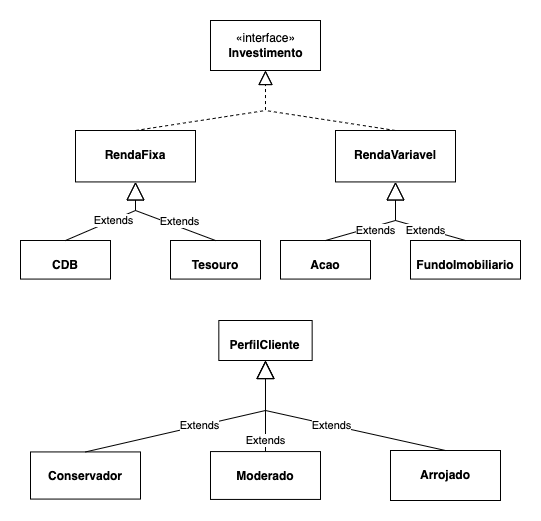

The diagram above was exported from draw.io. Its source (the exported page's mxGraphModel, read from the mxfile embedded in the PNG):
<mxGraphModel dx="1426" dy="691" grid="1" gridSize="10" guides="1" tooltips="1" connect="1" arrows="1" fold="1" page="1" pageScale="1" pageWidth="850" pageHeight="1100" math="0" shadow="0">
  <root>
    <mxCell id="0" />
    <mxCell id="1" parent="0" />
    <mxCell id="2" value="«interface»&lt;br&gt;&lt;b&gt;Investimento&lt;/b&gt;" style="html=1;" vertex="1" parent="1">
      <mxGeometry x="385" y="100" width="110" height="50" as="geometry" />
    </mxCell>
    <mxCell id="3" value="&lt;p style=&quot;margin:0px;margin-top:4px;text-align:center;&quot;&gt;&lt;br&gt;&lt;b&gt;RendaFixa&lt;/b&gt;&lt;/p&gt;" style="verticalAlign=top;align=left;overflow=fill;fontSize=12;fontFamily=Helvetica;html=1;" vertex="1" parent="1">
      <mxGeometry x="250" y="210" width="120" height="51.43" as="geometry" />
    </mxCell>
    <mxCell id="4" value="&lt;p style=&quot;margin:0px;margin-top:4px;text-align:center;&quot;&gt;&lt;br&gt;&lt;b&gt;RendaVariavel&lt;/b&gt;&lt;/p&gt;" style="verticalAlign=top;align=left;overflow=fill;fontSize=12;fontFamily=Helvetica;html=1;" vertex="1" parent="1">
      <mxGeometry x="510" y="210" width="120" height="51.43" as="geometry" />
    </mxCell>
    <mxCell id="5" value="" style="endArrow=block;dashed=1;endFill=0;endSize=12;html=1;rounded=0;exitX=0.5;exitY=0;exitDx=0;exitDy=0;entryX=0.5;entryY=1;entryDx=0;entryDy=0;" edge="1" source="3" target="2" parent="1">
      <mxGeometry width="160" relative="1" as="geometry">
        <mxPoint x="280" y="180" as="sourcePoint" />
        <mxPoint x="440" y="180" as="targetPoint" />
        <Array as="points">
          <mxPoint x="440" y="190" />
        </Array>
      </mxGeometry>
    </mxCell>
    <mxCell id="6" value="" style="endArrow=block;dashed=1;endFill=0;endSize=12;html=1;rounded=0;exitX=0.5;exitY=0;exitDx=0;exitDy=0;entryX=0.5;entryY=1;entryDx=0;entryDy=0;" edge="1" source="4" target="2" parent="1">
      <mxGeometry width="160" relative="1" as="geometry">
        <mxPoint x="355" y="380" as="sourcePoint" />
        <mxPoint x="515" y="380" as="targetPoint" />
        <Array as="points">
          <mxPoint x="440" y="190" />
        </Array>
      </mxGeometry>
    </mxCell>
    <mxCell id="7" value="&lt;p style=&quot;margin:0px;margin-top:4px;text-align:center;&quot;&gt;&lt;br&gt;&lt;b&gt;PerfilCliente&lt;/b&gt;&lt;/p&gt;" style="verticalAlign=top;align=left;overflow=fill;fontSize=12;fontFamily=Helvetica;html=1;" vertex="1" parent="1">
      <mxGeometry x="393.33" y="400" width="93.33" height="40" as="geometry" />
    </mxCell>
    <mxCell id="8" value="&lt;p style=&quot;margin:0px;margin-top:4px;text-align:center;&quot;&gt;&lt;br&gt;&lt;b&gt;Arrojado&lt;/b&gt;&lt;/p&gt;" style="verticalAlign=top;align=left;overflow=fill;fontSize=12;fontFamily=Helvetica;html=1;" vertex="1" parent="1">
      <mxGeometry x="565" y="530" width="110" height="50" as="geometry" />
    </mxCell>
    <mxCell id="9" value="&lt;p style=&quot;margin:0px;margin-top:4px;text-align:center;&quot;&gt;&lt;br&gt;&lt;b&gt;Conservador&lt;/b&gt;&lt;/p&gt;" style="verticalAlign=top;align=left;overflow=fill;fontSize=12;fontFamily=Helvetica;html=1;" vertex="1" parent="1">
      <mxGeometry x="205" y="531.4300000000001" width="110" height="47.14" as="geometry" />
    </mxCell>
    <mxCell id="10" value="&lt;p style=&quot;margin:0px;margin-top:4px;text-align:center;&quot;&gt;&lt;br&gt;&lt;b&gt;Moderado&lt;/b&gt;&lt;/p&gt;" style="verticalAlign=top;align=left;overflow=fill;fontSize=12;fontFamily=Helvetica;html=1;" vertex="1" parent="1">
      <mxGeometry x="385" y="531.0699999999999" width="110" height="47.86" as="geometry" />
    </mxCell>
    <mxCell id="11" value="Extends" style="endArrow=block;endSize=16;endFill=0;html=1;rounded=0;exitX=0.5;exitY=0;exitDx=0;exitDy=0;entryX=0.5;entryY=1;entryDx=0;entryDy=0;" edge="1" source="9" target="7" parent="1">
      <mxGeometry width="160" relative="1" as="geometry">
        <mxPoint x="270" y="470" as="sourcePoint" />
        <mxPoint x="440" y="450" as="targetPoint" />
        <Array as="points">
          <mxPoint x="440" y="490" />
        </Array>
      </mxGeometry>
    </mxCell>
    <mxCell id="12" value="Extends" style="endArrow=block;endSize=16;endFill=0;html=1;rounded=0;exitX=0.5;exitY=0;exitDx=0;exitDy=0;" edge="1" source="10" target="7" parent="1">
      <mxGeometry x="-0.7569" width="160" relative="1" as="geometry">
        <mxPoint x="260" y="540" as="sourcePoint" />
        <mxPoint x="440" y="470" as="targetPoint" />
        <mxPoint as="offset" />
      </mxGeometry>
    </mxCell>
    <mxCell id="13" value="Extends" style="endArrow=block;endSize=16;endFill=0;html=1;rounded=0;exitX=0.5;exitY=0;exitDx=0;exitDy=0;entryX=0.5;entryY=1;entryDx=0;entryDy=0;" edge="1" source="8" target="7" parent="1">
      <mxGeometry width="160" relative="1" as="geometry">
        <mxPoint x="260" y="540" as="sourcePoint" />
        <mxPoint x="440" y="480" as="targetPoint" />
        <Array as="points">
          <mxPoint x="440" y="490" />
        </Array>
      </mxGeometry>
    </mxCell>
    <mxCell id="14" value="&lt;p style=&quot;margin:0px;margin-top:4px;text-align:center;&quot;&gt;&lt;br&gt;&lt;b&gt;CDB&lt;/b&gt;&lt;/p&gt;" style="verticalAlign=top;align=left;overflow=fill;fontSize=12;fontFamily=Helvetica;html=1;" vertex="1" parent="1">
      <mxGeometry x="195" y="320" width="90" height="38.57" as="geometry" />
    </mxCell>
    <mxCell id="15" value="&lt;p style=&quot;margin:0px;margin-top:4px;text-align:center;&quot;&gt;&lt;br&gt;&lt;b&gt;Tesouro&lt;/b&gt;&lt;/p&gt;" style="verticalAlign=top;align=left;overflow=fill;fontSize=12;fontFamily=Helvetica;html=1;" vertex="1" parent="1">
      <mxGeometry x="345" y="320" width="90" height="38.57" as="geometry" />
    </mxCell>
    <mxCell id="16" value="Extends" style="endArrow=block;endSize=16;endFill=0;html=1;rounded=0;exitX=0.5;exitY=0;exitDx=0;exitDy=0;entryX=0.5;entryY=1;entryDx=0;entryDy=0;" edge="1" source="14" target="3" parent="1">
      <mxGeometry width="160" relative="1" as="geometry">
        <mxPoint x="265" y="290" as="sourcePoint" />
        <mxPoint x="425" y="290" as="targetPoint" />
        <Array as="points">
          <mxPoint x="310" y="290" />
        </Array>
      </mxGeometry>
    </mxCell>
    <mxCell id="17" value="Extends" style="endArrow=block;endSize=16;endFill=0;html=1;rounded=0;exitX=0.5;exitY=0;exitDx=0;exitDy=0;entryX=0.5;entryY=1;entryDx=0;entryDy=0;" edge="1" source="15" target="3" parent="1">
      <mxGeometry x="-0.2887" y="-6" width="160" relative="1" as="geometry">
        <mxPoint x="250" y="330" as="sourcePoint" />
        <mxPoint x="335" y="271.42999999999995" as="targetPoint" />
        <Array as="points">
          <mxPoint x="310" y="290" />
        </Array>
        <mxPoint y="1" as="offset" />
      </mxGeometry>
    </mxCell>
    <mxCell id="18" value="&lt;p style=&quot;margin:0px;margin-top:4px;text-align:center;&quot;&gt;&lt;br&gt;&lt;b&gt;Acao&lt;/b&gt;&lt;/p&gt;" style="verticalAlign=top;align=left;overflow=fill;fontSize=12;fontFamily=Helvetica;html=1;" vertex="1" parent="1">
      <mxGeometry x="455" y="320" width="90" height="38.57" as="geometry" />
    </mxCell>
    <mxCell id="19" value="&lt;p style=&quot;margin:0px;margin-top:4px;text-align:center;&quot;&gt;&lt;br&gt;&lt;b&gt;FundoImobiliario&lt;/b&gt;&lt;/p&gt;" style="verticalAlign=top;align=left;overflow=fill;fontSize=12;fontFamily=Helvetica;html=1;" vertex="1" parent="1">
      <mxGeometry x="585" y="320" width="110" height="38.57" as="geometry" />
    </mxCell>
    <mxCell id="20" value="Extends" style="endArrow=block;endSize=16;endFill=0;html=1;rounded=0;exitX=0.5;exitY=0;exitDx=0;exitDy=0;entryX=0.5;entryY=1;entryDx=0;entryDy=0;" edge="1" source="18" target="4" parent="1">
      <mxGeometry x="-0.0873" y="-4" width="160" relative="1" as="geometry">
        <mxPoint x="525" y="290" as="sourcePoint" />
        <mxPoint x="585" y="261.42999999999995" as="targetPoint" />
        <Array as="points">
          <mxPoint x="570" y="300" />
        </Array>
        <mxPoint as="offset" />
      </mxGeometry>
    </mxCell>
    <mxCell id="21" value="Extends" style="endArrow=block;endSize=16;endFill=0;html=1;rounded=0;exitX=0.5;exitY=0;exitDx=0;exitDy=0;entryX=0.5;entryY=1;entryDx=0;entryDy=0;" edge="1" source="19" target="4" parent="1">
      <mxGeometry x="-0.26" y="1" width="160" relative="1" as="geometry">
        <mxPoint x="510" y="330" as="sourcePoint" />
        <mxPoint x="585" y="261.42999999999995" as="targetPoint" />
        <Array as="points">
          <mxPoint x="570" y="300" />
        </Array>
        <mxPoint as="offset" />
      </mxGeometry>
    </mxCell>
  </root>
</mxGraphModel>